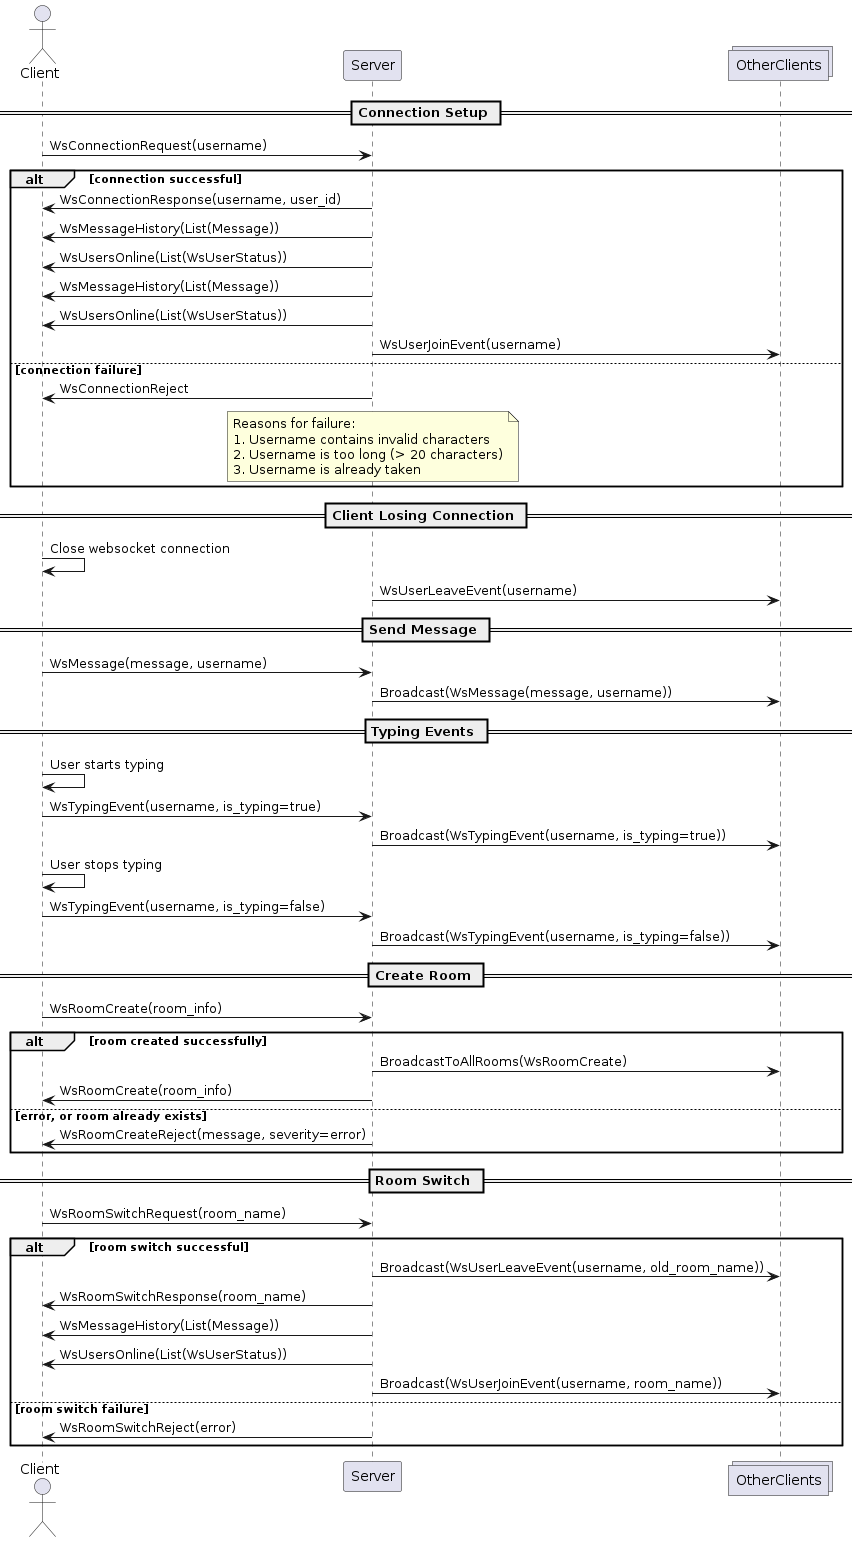

The diagram above was rendered by PlantUML. Its source (embedded in the PNG):
@startuml

actor Client
participant Server
collections OtherClients

== Connection Setup ==
Client -> Server : WsConnectionRequest(username)

alt connection successful
    Server -> Client : WsConnectionResponse(username, user_id)
    Server -> Client : WsMessageHistory(List(Message))
    Server -> Client : WsUsersOnline(List(WsUserStatus))
    Server -> Client : WsMessageHistory(List(Message))
    Server -> Client : WsUsersOnline(List(WsUserStatus))
    Server -> OtherClients : WsUserJoinEvent(username)
else connection failure
    Server -> Client : WsConnectionReject
    note over Server
        Reasons for failure:
        1. Username contains invalid characters
        2. Username is too long (> 20 characters)
        3. Username is already taken
    end note
end

== Client Losing Connection ==
Client -> Client : Close websocket connection
Server -> OtherClients : WsUserLeaveEvent(username)

== Send Message ==
Client -> Server : WsMessage(message, username)
Server -> OtherClients : Broadcast(WsMessage(message, username))

== Typing Events ==
Client -> Client : User starts typing
Client -> Server : WsTypingEvent(username, is_typing=true)
Server -> OtherClients: Broadcast(WsTypingEvent(username, is_typing=true))

Client -> Client : User stops typing
Client -> Server : WsTypingEvent(username, is_typing=false)
Server -> OtherClients: Broadcast(WsTypingEvent(username, is_typing=false))

== Create Room ==
Client -> Server : WsRoomCreate(room_info)
alt room created successfully
    Server -> OtherClients : BroadcastToAllRooms(WsRoomCreate)
    Server -> Client : WsRoomCreate(room_info)
else error, or room already exists
    Server -> Client : WsRoomCreateReject(message, severity=error)
end

== Room Switch ==
Client -> Server : WsRoomSwitchRequest(room_name)

alt room switch successful
    Server -> OtherClients: Broadcast(WsUserLeaveEvent(username, old_room_name))
    Server -> Client : WsRoomSwitchResponse(room_name)
    Server -> Client : WsMessageHistory(List(Message))
    Server -> Client : WsUsersOnline(List(WsUserStatus))
    Server -> OtherClients: Broadcast(WsUserJoinEvent(username, room_name))
else room switch failure
    Server -> Client : WsRoomSwitchReject(error)
end

@enduml